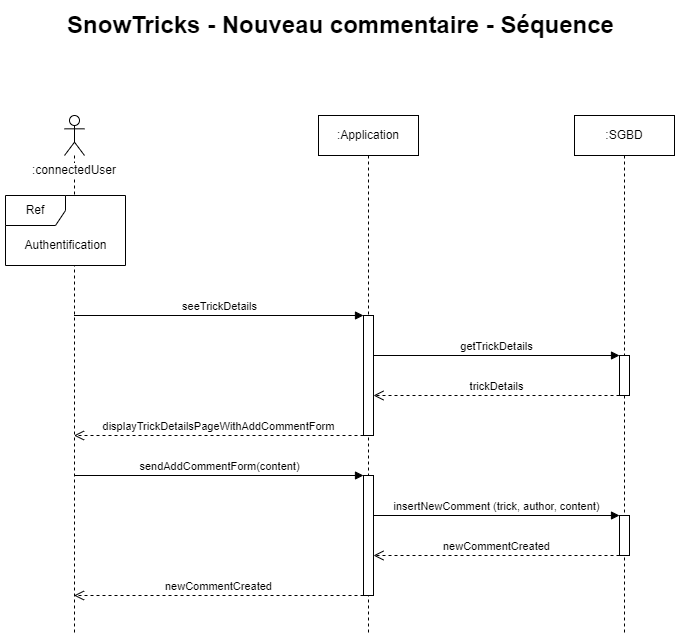

The diagram above was exported from draw.io. Its source (the exported page's mxGraphModel, read from the mxfile embedded in the PNG):
<mxGraphModel dx="1434" dy="836" grid="1" gridSize="10" guides="1" tooltips="1" connect="1" arrows="1" fold="1" page="1" pageScale="1" pageWidth="827" pageHeight="1169" math="0" shadow="0">
  <root>
    <mxCell id="0" />
    <mxCell id="1" parent="0" />
    <mxCell id="bFhafioHGFo86VCoK6aJ-1" value="SnowTricks - Nouveau commentaire - Séquence" style="text;strokeColor=none;fillColor=none;html=1;fontSize=24;fontStyle=1;verticalAlign=middle;align=center;" parent="1" vertex="1">
      <mxGeometry x="281" y="50" width="266" height="40" as="geometry" />
    </mxCell>
    <mxCell id="cssHE71z6pr2RV58H9N--1" value="" style="shape=umlLifeline;perimeter=lifelinePerimeter;whiteSpace=wrap;html=1;container=1;dropTarget=0;collapsible=0;recursiveResize=0;outlineConnect=0;portConstraint=eastwest;newEdgeStyle={&quot;curved&quot;:0,&quot;rounded&quot;:0};participant=umlActor;" parent="1" vertex="1">
      <mxGeometry x="138" y="160" width="20" height="520" as="geometry" />
    </mxCell>
    <mxCell id="cssHE71z6pr2RV58H9N--2" value=":SGBD" style="shape=umlLifeline;perimeter=lifelinePerimeter;whiteSpace=wrap;html=1;container=1;dropTarget=0;collapsible=0;recursiveResize=0;outlineConnect=0;portConstraint=eastwest;newEdgeStyle={&quot;curved&quot;:0,&quot;rounded&quot;:0};" parent="1" vertex="1">
      <mxGeometry x="648" y="160" width="100" height="520" as="geometry" />
    </mxCell>
    <mxCell id="cssHE71z6pr2RV58H9N--10" value="" style="html=1;points=[[0,0,0,0,5],[0,1,0,0,-5],[1,0,0,0,5],[1,1,0,0,-5]];perimeter=orthogonalPerimeter;outlineConnect=0;targetShapes=umlLifeline;portConstraint=eastwest;newEdgeStyle={&quot;curved&quot;:0,&quot;rounded&quot;:0};" parent="cssHE71z6pr2RV58H9N--2" vertex="1">
      <mxGeometry x="45" y="240" width="10" height="40" as="geometry" />
    </mxCell>
    <mxCell id="cssHE71z6pr2RV58H9N--16" value="" style="html=1;points=[[0,0,0,0,5],[0,1,0,0,-5],[1,0,0,0,5],[1,1,0,0,-5]];perimeter=orthogonalPerimeter;outlineConnect=0;targetShapes=umlLifeline;portConstraint=eastwest;newEdgeStyle={&quot;curved&quot;:0,&quot;rounded&quot;:0};" parent="cssHE71z6pr2RV58H9N--2" vertex="1">
      <mxGeometry x="45" y="400" width="10" height="40" as="geometry" />
    </mxCell>
    <mxCell id="cssHE71z6pr2RV58H9N--3" value=":Application" style="shape=umlLifeline;perimeter=lifelinePerimeter;whiteSpace=wrap;html=1;container=1;dropTarget=0;collapsible=0;recursiveResize=0;outlineConnect=0;portConstraint=eastwest;newEdgeStyle={&quot;curved&quot;:0,&quot;rounded&quot;:0};" parent="1" vertex="1">
      <mxGeometry x="392" y="160" width="100" height="520" as="geometry" />
    </mxCell>
    <mxCell id="cssHE71z6pr2RV58H9N--7" value="" style="html=1;points=[[0,0,0,0,5],[0,1,0,0,-5],[1,0,0,0,5],[1,1,0,0,-5]];perimeter=orthogonalPerimeter;outlineConnect=0;targetShapes=umlLifeline;portConstraint=eastwest;newEdgeStyle={&quot;curved&quot;:0,&quot;rounded&quot;:0};" parent="cssHE71z6pr2RV58H9N--3" vertex="1">
      <mxGeometry x="45" y="200" width="10" height="120" as="geometry" />
    </mxCell>
    <mxCell id="cssHE71z6pr2RV58H9N--14" value="" style="html=1;points=[[0,0,0,0,5],[0,1,0,0,-5],[1,0,0,0,5],[1,1,0,0,-5]];perimeter=orthogonalPerimeter;outlineConnect=0;targetShapes=umlLifeline;portConstraint=eastwest;newEdgeStyle={&quot;curved&quot;:0,&quot;rounded&quot;:0};" parent="cssHE71z6pr2RV58H9N--3" vertex="1">
      <mxGeometry x="45" y="360" width="10" height="120" as="geometry" />
    </mxCell>
    <mxCell id="cssHE71z6pr2RV58H9N--4" value="Ref" style="shape=umlFrame;whiteSpace=wrap;html=1;pointerEvents=0;fillColor=#FFFFFF;fillStyle=solid;swimlaneFillColor=default;" parent="1" vertex="1">
      <mxGeometry x="79" y="240" width="120" height="70" as="geometry" />
    </mxCell>
    <mxCell id="cssHE71z6pr2RV58H9N--5" value="Authentification" style="text;html=1;align=center;verticalAlign=middle;resizable=0;points=[];autosize=1;strokeColor=none;fillColor=none;labelBackgroundColor=#FFFFFF;" parent="1" vertex="1">
      <mxGeometry x="84" y="275" width="110" height="30" as="geometry" />
    </mxCell>
    <mxCell id="cssHE71z6pr2RV58H9N--6" value=":connectedUser" style="text;html=1;strokeColor=none;fillColor=none;align=center;verticalAlign=middle;whiteSpace=wrap;rounded=0;labelBackgroundColor=#FFFFFF;" parent="1" vertex="1">
      <mxGeometry x="118" y="200" width="60" height="30" as="geometry" />
    </mxCell>
    <mxCell id="cssHE71z6pr2RV58H9N--8" value="seeTrickDetails" style="html=1;verticalAlign=bottom;endArrow=block;curved=0;rounded=0;entryX=0;entryY=0;entryDx=0;entryDy=5;entryPerimeter=0;" parent="1" edge="1">
      <mxGeometry width="80" relative="1" as="geometry">
        <mxPoint x="147.5" y="360" as="sourcePoint" />
        <mxPoint x="437" y="360" as="targetPoint" />
      </mxGeometry>
    </mxCell>
    <mxCell id="cssHE71z6pr2RV58H9N--9" value="getTrickDetails" style="html=1;verticalAlign=bottom;endArrow=block;curved=0;rounded=0;" parent="1" edge="1">
      <mxGeometry width="80" relative="1" as="geometry">
        <mxPoint x="447" y="400" as="sourcePoint" />
        <mxPoint x="693" y="400" as="targetPoint" />
      </mxGeometry>
    </mxCell>
    <mxCell id="cssHE71z6pr2RV58H9N--11" value="trickDetails" style="html=1;verticalAlign=bottom;endArrow=open;dashed=1;endSize=8;curved=0;rounded=0;" parent="1" edge="1">
      <mxGeometry relative="1" as="geometry">
        <mxPoint x="693" y="440" as="sourcePoint" />
        <mxPoint x="447" y="440" as="targetPoint" />
      </mxGeometry>
    </mxCell>
    <mxCell id="cssHE71z6pr2RV58H9N--12" value="displayTrickDetailsPageWithAddCommentForm" style="html=1;verticalAlign=bottom;endArrow=open;dashed=1;endSize=8;curved=0;rounded=0;" parent="1" edge="1">
      <mxGeometry relative="1" as="geometry">
        <mxPoint x="437" y="480" as="sourcePoint" />
        <mxPoint x="147.5" y="480" as="targetPoint" />
      </mxGeometry>
    </mxCell>
    <mxCell id="cssHE71z6pr2RV58H9N--13" value="sendAddCommentForm(content)" style="html=1;verticalAlign=bottom;endArrow=block;curved=0;rounded=0;" parent="1" source="cssHE71z6pr2RV58H9N--1" target="cssHE71z6pr2RV58H9N--14" edge="1">
      <mxGeometry width="80" relative="1" as="geometry">
        <mxPoint x="199" y="520" as="sourcePoint" />
        <mxPoint x="279" y="520" as="targetPoint" />
      </mxGeometry>
    </mxCell>
    <mxCell id="cssHE71z6pr2RV58H9N--15" value="insertNewComment (trick, author, content)" style="html=1;verticalAlign=bottom;endArrow=block;curved=0;rounded=0;" parent="1" edge="1">
      <mxGeometry width="80" relative="1" as="geometry">
        <mxPoint x="447" y="560" as="sourcePoint" />
        <mxPoint x="693" y="560" as="targetPoint" />
      </mxGeometry>
    </mxCell>
    <mxCell id="cssHE71z6pr2RV58H9N--17" value="newCommentCreated" style="html=1;verticalAlign=bottom;endArrow=open;dashed=1;endSize=8;curved=0;rounded=0;" parent="1" edge="1">
      <mxGeometry relative="1" as="geometry">
        <mxPoint x="693" y="600" as="sourcePoint" />
        <mxPoint x="447" y="600" as="targetPoint" />
      </mxGeometry>
    </mxCell>
    <mxCell id="cssHE71z6pr2RV58H9N--18" value="newCommentCreated" style="html=1;verticalAlign=bottom;endArrow=open;dashed=1;endSize=8;curved=0;rounded=0;exitX=0;exitY=1;exitDx=0;exitDy=-5;exitPerimeter=0;" parent="1" edge="1">
      <mxGeometry relative="1" as="geometry">
        <mxPoint x="437" y="640" as="sourcePoint" />
        <mxPoint x="147.5" y="640" as="targetPoint" />
      </mxGeometry>
    </mxCell>
  </root>
</mxGraphModel>